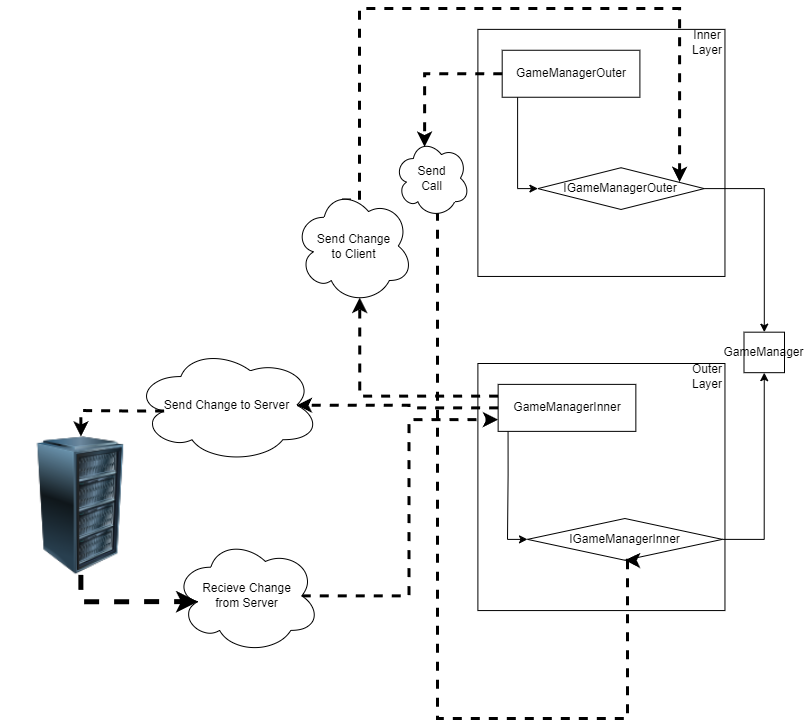

The diagram above was exported from draw.io. Its source (the exported page's mxGraphModel, read from the mxfile embedded in the PNG):
<mxGraphModel dx="2457" dy="755" grid="1" gridSize="10" guides="1" tooltips="1" connect="1" arrows="1" fold="1" page="1" pageScale="1" pageWidth="827" pageHeight="1169" math="0" shadow="0">
  <root>
    <mxCell id="0" />
    <mxCell id="1" parent="0" />
    <mxCell id="KSTU2-oo6kz9dP6uzUAT-33" value="" style="group" parent="1" connectable="0" vertex="1">
      <mxGeometry x="-783" y="230" width="740" height="710" as="geometry" />
    </mxCell>
    <mxCell id="KSTU2-oo6kz9dP6uzUAT-6" value="" style="group" parent="KSTU2-oo6kz9dP6uzUAT-33" connectable="0" vertex="1">
      <mxGeometry x="433.3880678708265" y="355" width="290" height="318.4558823529412" as="geometry" />
    </mxCell>
    <mxCell id="KSTU2-oo6kz9dP6uzUAT-3" value="" style="whiteSpace=wrap;html=1;aspect=fixed;" parent="KSTU2-oo6kz9dP6uzUAT-6" vertex="1">
      <mxGeometry width="247.07170224411604" height="247.07170224411604" as="geometry" />
    </mxCell>
    <mxCell id="KSTU2-oo6kz9dP6uzUAT-5" value="Outer Layer" style="text;html=1;align=center;verticalAlign=middle;whiteSpace=wrap;rounded=0;" parent="KSTU2-oo6kz9dP6uzUAT-6" vertex="1">
      <mxGeometry x="219.61" y="5.220588235294118" width="20.251778872468527" height="15.661764705882353" as="geometry" />
    </mxCell>
    <mxCell id="KSTU2-oo6kz9dP6uzUAT-14" style="edgeStyle=orthogonalEdgeStyle;rounded=0;orthogonalLoop=1;jettySize=auto;html=1;exitX=0.072;exitY=1.003;exitDx=0;exitDy=0;entryX=0;entryY=0.5;entryDx=0;entryDy=0;exitPerimeter=0;" parent="KSTU2-oo6kz9dP6uzUAT-6" source="KSTU2-oo6kz9dP6uzUAT-9" target="KSTU2-oo6kz9dP6uzUAT-11" edge="1">
      <mxGeometry relative="1" as="geometry" />
    </mxCell>
    <mxCell id="KSTU2-oo6kz9dP6uzUAT-9" value="GameManagerInner" style="rounded=0;whiteSpace=wrap;html=1;" parent="KSTU2-oo6kz9dP6uzUAT-6" vertex="1">
      <mxGeometry x="20.251778872468527" y="20.88235294117647" width="137.712096332786" height="46.985294117647065" as="geometry" />
    </mxCell>
    <mxCell id="KSTU2-oo6kz9dP6uzUAT-11" value="IGameManagerInner" style="rhombus;whiteSpace=wrap;html=1;" parent="KSTU2-oo6kz9dP6uzUAT-6" vertex="1">
      <mxGeometry x="49.61000000000001" y="155" width="194.82" height="41.76" as="geometry" />
    </mxCell>
    <mxCell id="KSTU2-oo6kz9dP6uzUAT-7" value="" style="group" parent="KSTU2-oo6kz9dP6uzUAT-33" connectable="0" vertex="1">
      <mxGeometry x="433.3880678708265" y="20.88235294117647" width="247.07170224411604" height="318.4558823529412" as="geometry" />
    </mxCell>
    <mxCell id="KSTU2-oo6kz9dP6uzUAT-1" value="" style="whiteSpace=wrap;html=1;aspect=fixed;align=center;" parent="KSTU2-oo6kz9dP6uzUAT-7" vertex="1">
      <mxGeometry width="247.07170224411604" height="247.07170224411604" as="geometry" />
    </mxCell>
    <mxCell id="KSTU2-oo6kz9dP6uzUAT-4" value="Inner &lt;br&gt;Layer" style="text;html=1;align=center;verticalAlign=middle;whiteSpace=wrap;rounded=0;" parent="KSTU2-oo6kz9dP6uzUAT-7" vertex="1">
      <mxGeometry x="219.6103557744937" y="5.220588235294118" width="20.251778872468527" height="15.661764705882353" as="geometry" />
    </mxCell>
    <mxCell id="KSTU2-oo6kz9dP6uzUAT-13" style="edgeStyle=orthogonalEdgeStyle;rounded=0;orthogonalLoop=1;jettySize=auto;html=1;exitX=0.112;exitY=0.993;exitDx=0;exitDy=0;entryX=0;entryY=0.5;entryDx=0;entryDy=0;exitPerimeter=0;" parent="KSTU2-oo6kz9dP6uzUAT-7" source="KSTU2-oo6kz9dP6uzUAT-8" target="KSTU2-oo6kz9dP6uzUAT-10" edge="1">
      <mxGeometry relative="1" as="geometry" />
    </mxCell>
    <mxCell id="KSTU2-oo6kz9dP6uzUAT-8" value="GameManagerOuter" style="rounded=0;whiteSpace=wrap;html=1;" parent="KSTU2-oo6kz9dP6uzUAT-7" vertex="1">
      <mxGeometry x="24.302134646962234" y="20.88235294117647" width="137.712096332786" height="46.985294117647065" as="geometry" />
    </mxCell>
    <mxCell id="KSTU2-oo6kz9dP6uzUAT-10" value="IGameManagerOuter" style="rhombus;whiteSpace=wrap;html=1;" parent="KSTU2-oo6kz9dP6uzUAT-7" vertex="1">
      <mxGeometry x="60" y="138.34" width="166.32" height="41.76" as="geometry" />
    </mxCell>
    <mxCell id="KSTU2-oo6kz9dP6uzUAT-15" value="GameManager" style="whiteSpace=wrap;html=1;aspect=fixed;" parent="KSTU2-oo6kz9dP6uzUAT-33" vertex="1">
      <mxGeometry x="699.496442255063" y="323.6764705882353" width="40.503557744937055" height="40.503557744937055" as="geometry" />
    </mxCell>
    <mxCell id="KSTU2-oo6kz9dP6uzUAT-16" style="edgeStyle=orthogonalEdgeStyle;rounded=0;orthogonalLoop=1;jettySize=auto;html=1;exitX=1;exitY=0.5;exitDx=0;exitDy=0;" parent="KSTU2-oo6kz9dP6uzUAT-33" source="KSTU2-oo6kz9dP6uzUAT-10" target="KSTU2-oo6kz9dP6uzUAT-15" edge="1">
      <mxGeometry relative="1" as="geometry" />
    </mxCell>
    <mxCell id="KSTU2-oo6kz9dP6uzUAT-17" style="edgeStyle=orthogonalEdgeStyle;rounded=0;orthogonalLoop=1;jettySize=auto;html=1;exitX=1;exitY=0.5;exitDx=0;exitDy=0;entryX=0.5;entryY=1;entryDx=0;entryDy=0;" parent="KSTU2-oo6kz9dP6uzUAT-33" source="KSTU2-oo6kz9dP6uzUAT-11" target="KSTU2-oo6kz9dP6uzUAT-15" edge="1">
      <mxGeometry relative="1" as="geometry" />
    </mxCell>
    <mxCell id="KSTU2-oo6kz9dP6uzUAT-20" style="edgeStyle=orthogonalEdgeStyle;rounded=0;orthogonalLoop=1;jettySize=auto;html=1;exitX=0.55;exitY=0.95;exitDx=0;exitDy=0;exitPerimeter=0;entryX=0.5;entryY=1;entryDx=0;entryDy=0;dashed=1;strokeWidth=3;" parent="KSTU2-oo6kz9dP6uzUAT-33" source="KSTU2-oo6kz9dP6uzUAT-18" target="KSTU2-oo6kz9dP6uzUAT-11" edge="1">
      <mxGeometry relative="1" as="geometry">
        <Array as="points">
          <mxPoint x="393" y="205" />
          <mxPoint x="393" y="710" />
          <mxPoint x="583" y="710" />
          <mxPoint x="583" y="552" />
        </Array>
      </mxGeometry>
    </mxCell>
    <mxCell id="KSTU2-oo6kz9dP6uzUAT-18" value="Send&lt;br&gt;Call" style="ellipse;shape=cloud;whiteSpace=wrap;html=1;" parent="KSTU2-oo6kz9dP6uzUAT-33" vertex="1">
      <mxGeometry x="350" y="130.51" width="75.29" height="78.31" as="geometry" />
    </mxCell>
    <mxCell id="KSTU2-oo6kz9dP6uzUAT-19" style="edgeStyle=orthogonalEdgeStyle;rounded=0;orthogonalLoop=1;jettySize=auto;html=1;exitX=0;exitY=0.5;exitDx=0;exitDy=0;entryX=0.4;entryY=0.1;entryDx=0;entryDy=0;entryPerimeter=0;dashed=1;strokeWidth=3;" parent="KSTU2-oo6kz9dP6uzUAT-33" source="KSTU2-oo6kz9dP6uzUAT-8" target="KSTU2-oo6kz9dP6uzUAT-18" edge="1">
      <mxGeometry relative="1" as="geometry" />
    </mxCell>
    <mxCell id="KSTU2-oo6kz9dP6uzUAT-21" value="Send Change to Server" style="ellipse;shape=cloud;whiteSpace=wrap;html=1;" parent="KSTU2-oo6kz9dP6uzUAT-33" vertex="1">
      <mxGeometry x="90" y="339.34" width="185.42" height="114.85" as="geometry" />
    </mxCell>
    <mxCell id="KSTU2-oo6kz9dP6uzUAT-22" style="edgeStyle=orthogonalEdgeStyle;rounded=0;orthogonalLoop=1;jettySize=auto;html=1;exitX=0;exitY=0.5;exitDx=0;exitDy=0;entryX=0.875;entryY=0.5;entryDx=0;entryDy=0;entryPerimeter=0;strokeWidth=3;dashed=1;" parent="KSTU2-oo6kz9dP6uzUAT-33" source="KSTU2-oo6kz9dP6uzUAT-9" target="KSTU2-oo6kz9dP6uzUAT-21" edge="1">
      <mxGeometry relative="1" as="geometry" />
    </mxCell>
    <mxCell id="KSTU2-oo6kz9dP6uzUAT-23" value="" style="image;html=1;image=img/lib/clip_art/computers/Server_Rack_128x128.png" parent="KSTU2-oo6kz9dP6uzUAT-33" vertex="1">
      <mxGeometry x="-44" y="428.0882352941177" width="160.79912424740013" height="138.34558823529412" as="geometry" />
    </mxCell>
    <mxCell id="KSTU2-oo6kz9dP6uzUAT-24" style="edgeStyle=orthogonalEdgeStyle;rounded=0;orthogonalLoop=1;jettySize=auto;html=1;exitX=0.16;exitY=0.55;exitDx=0;exitDy=0;exitPerimeter=0;entryX=0.5;entryY=0;entryDx=0;entryDy=0;dashed=1;strokeWidth=3;" parent="KSTU2-oo6kz9dP6uzUAT-33" source="KSTU2-oo6kz9dP6uzUAT-21" target="KSTU2-oo6kz9dP6uzUAT-23" edge="1">
      <mxGeometry relative="1" as="geometry">
        <Array as="points">
          <mxPoint x="83" y="402" />
          <mxPoint x="36" y="402" />
        </Array>
      </mxGeometry>
    </mxCell>
    <mxCell id="KSTU2-oo6kz9dP6uzUAT-28" style="edgeStyle=orthogonalEdgeStyle;rounded=0;orthogonalLoop=1;jettySize=auto;html=1;exitX=0.875;exitY=0.5;exitDx=0;exitDy=0;exitPerimeter=0;entryX=0;entryY=0.75;entryDx=0;entryDy=0;dashed=1;strokeWidth=3;shadow=0;" parent="KSTU2-oo6kz9dP6uzUAT-33" source="KSTU2-oo6kz9dP6uzUAT-26" target="KSTU2-oo6kz9dP6uzUAT-9" edge="1">
      <mxGeometry relative="1" as="geometry" />
    </mxCell>
    <mxCell id="KSTU2-oo6kz9dP6uzUAT-26" value="Recieve Change&lt;br&gt;from Server" style="ellipse;shape=cloud;whiteSpace=wrap;html=1;" parent="KSTU2-oo6kz9dP6uzUAT-33" vertex="1">
      <mxGeometry x="130" y="530" width="145.42" height="114.85" as="geometry" />
    </mxCell>
    <mxCell id="KSTU2-oo6kz9dP6uzUAT-27" style="edgeStyle=orthogonalEdgeStyle;rounded=0;orthogonalLoop=1;jettySize=auto;html=1;exitX=0.5;exitY=1;exitDx=0;exitDy=0;entryX=0.16;entryY=0.55;entryDx=0;entryDy=0;entryPerimeter=0;dashed=1;strokeWidth=5;" parent="KSTU2-oo6kz9dP6uzUAT-33" source="KSTU2-oo6kz9dP6uzUAT-23" target="KSTU2-oo6kz9dP6uzUAT-26" edge="1">
      <mxGeometry relative="1" as="geometry" />
    </mxCell>
    <mxCell id="KSTU2-oo6kz9dP6uzUAT-32" style="edgeStyle=orthogonalEdgeStyle;rounded=0;orthogonalLoop=1;jettySize=auto;html=1;exitX=0.4;exitY=0.1;exitDx=0;exitDy=0;exitPerimeter=0;entryX=0.852;entryY=0.343;entryDx=0;entryDy=0;dashed=1;strokeWidth=3;entryPerimeter=0;" parent="KSTU2-oo6kz9dP6uzUAT-33" source="KSTU2-oo6kz9dP6uzUAT-31" target="KSTU2-oo6kz9dP6uzUAT-10" edge="1">
      <mxGeometry relative="1" as="geometry">
        <Array as="points">
          <mxPoint x="315" />
          <mxPoint x="635" />
        </Array>
      </mxGeometry>
    </mxCell>
    <mxCell id="KSTU2-oo6kz9dP6uzUAT-31" value="Send Change&lt;br&gt;to Client" style="ellipse;shape=cloud;whiteSpace=wrap;html=1;" parent="KSTU2-oo6kz9dP6uzUAT-33" vertex="1">
      <mxGeometry x="250" y="180.11" width="118.58" height="114.85" as="geometry" />
    </mxCell>
    <mxCell id="KSTU2-oo6kz9dP6uzUAT-30" style="edgeStyle=orthogonalEdgeStyle;rounded=0;orthogonalLoop=1;jettySize=auto;html=1;exitX=0;exitY=0.25;exitDx=0;exitDy=0;entryX=0.55;entryY=0.95;entryDx=0;entryDy=0;entryPerimeter=0;dashed=1;strokeWidth=3;" parent="KSTU2-oo6kz9dP6uzUAT-33" source="KSTU2-oo6kz9dP6uzUAT-9" target="KSTU2-oo6kz9dP6uzUAT-31" edge="1">
      <mxGeometry relative="1" as="geometry">
        <mxPoint x="332.12917350848386" y="297.57352941176475" as="targetPoint" />
      </mxGeometry>
    </mxCell>
  </root>
</mxGraphModel>